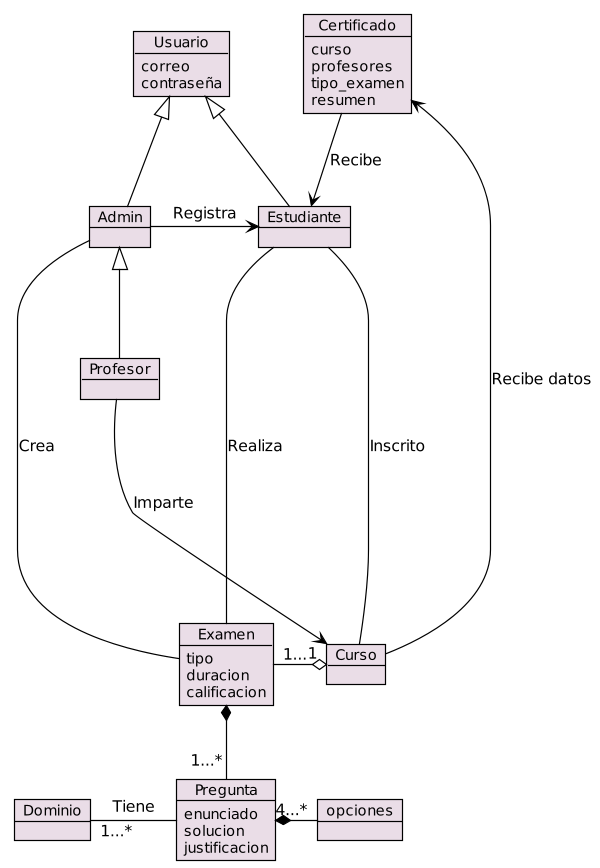

The diagram above was rendered by PlantUML. Its source (embedded in the PNG):
@startuml
!theme plain

skinparam object{
    BackgroundColor #EADDE7
    FontSize 12
}
scale 600 width 


object Usuario {
    correo
    contraseña
}

object Admin {

}

object Estudiante {

} 

object Profesor {

}

object Examen {
    tipo
    duracion
    calificacion
                   
}

object Pregunta {
    enunciado
    solucion
    justificacion
}

object Dominio {

}

object Certificado {
    curso
    profesores
    tipo_examen
    resumen
}

Object Curso {

}

Object opciones 
opciones "4...*" -l-* Pregunta

Usuario <|-- Admin
Usuario <|-- Estudiante
Admin <|-d- Profesor
Admin -r-> Estudiante: Registra
Certificado --> Estudiante : Recibe
Curso "1" o-l- "1..." Examen 
Curso -u- Estudiante : Inscrito
Examen *-- "1...*" Pregunta 
Dominio "1...*" -r-  Pregunta : Tiene
Profesor -d-> Curso : Imparte
Admin --- Examen : Crea
Certificado <-- Curso : Recibe datos
Estudiante ----- Examen : Realiza
@enduml